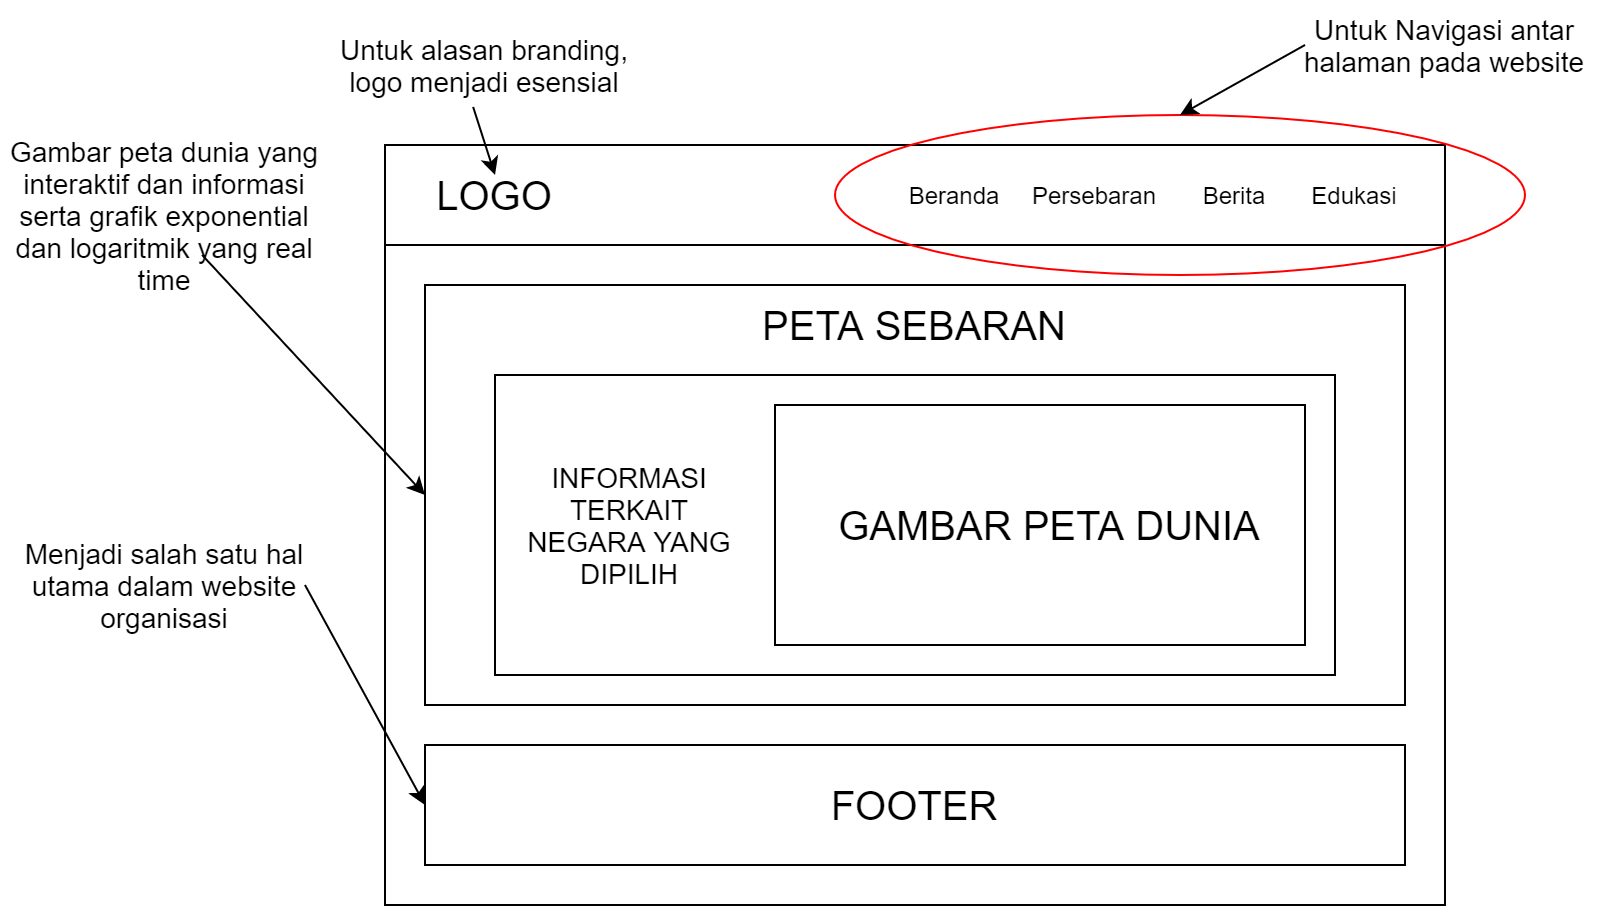

The diagram above was exported from draw.io. Its source (the exported page's mxGraphModel, read from the mxfile embedded in the PNG):
<mxGraphModel dx="1731" dy="567" grid="1" gridSize="10" guides="1" tooltips="1" connect="1" arrows="1" fold="1" page="1" pageScale="1" pageWidth="827" pageHeight="1169" math="0" shadow="0">
  <root>
    <mxCell id="0" />
    <mxCell id="1" parent="0" />
    <mxCell id="B_n6TKsRW_DGWmoz-7sN-1" value="" style="rounded=0;whiteSpace=wrap;html=1;" vertex="1" parent="1">
      <mxGeometry x="140" y="90" width="530" height="380" as="geometry" />
    </mxCell>
    <mxCell id="B_n6TKsRW_DGWmoz-7sN-2" value="" style="rounded=0;whiteSpace=wrap;html=1;" vertex="1" parent="1">
      <mxGeometry x="140" y="90" width="530" height="50" as="geometry" />
    </mxCell>
    <mxCell id="B_n6TKsRW_DGWmoz-7sN-3" value="&lt;font style=&quot;font-size: 20px&quot;&gt;LOGO&lt;/font&gt;" style="text;html=1;strokeColor=none;fillColor=none;align=center;verticalAlign=middle;whiteSpace=wrap;rounded=0;" vertex="1" parent="1">
      <mxGeometry x="160" y="105" width="70" height="20" as="geometry" />
    </mxCell>
    <mxCell id="B_n6TKsRW_DGWmoz-7sN-4" value="&lt;font style=&quot;font-size: 12px&quot;&gt;Beranda&lt;/font&gt;" style="text;html=1;strokeColor=none;fillColor=none;align=center;verticalAlign=middle;whiteSpace=wrap;rounded=0;" vertex="1" parent="1">
      <mxGeometry x="390" y="105" width="70" height="20" as="geometry" />
    </mxCell>
    <mxCell id="B_n6TKsRW_DGWmoz-7sN-5" value="&lt;font style=&quot;font-size: 12px&quot;&gt;Persebaran&lt;/font&gt;" style="text;html=1;strokeColor=none;fillColor=none;align=center;verticalAlign=middle;whiteSpace=wrap;rounded=0;" vertex="1" parent="1">
      <mxGeometry x="460" y="105" width="70" height="20" as="geometry" />
    </mxCell>
    <mxCell id="B_n6TKsRW_DGWmoz-7sN-6" value="&lt;font style=&quot;font-size: 12px&quot;&gt;Berita&lt;/font&gt;" style="text;html=1;strokeColor=none;fillColor=none;align=center;verticalAlign=middle;whiteSpace=wrap;rounded=0;" vertex="1" parent="1">
      <mxGeometry x="530" y="105" width="70" height="20" as="geometry" />
    </mxCell>
    <mxCell id="B_n6TKsRW_DGWmoz-7sN-7" value="&lt;font style=&quot;font-size: 12px&quot;&gt;Edukasi&lt;/font&gt;" style="text;html=1;strokeColor=none;fillColor=none;align=center;verticalAlign=middle;whiteSpace=wrap;rounded=0;" vertex="1" parent="1">
      <mxGeometry x="590" y="105" width="70" height="20" as="geometry" />
    </mxCell>
    <mxCell id="B_n6TKsRW_DGWmoz-7sN-8" value="" style="rounded=0;whiteSpace=wrap;html=1;" vertex="1" parent="1">
      <mxGeometry x="160" y="160" width="490" height="210" as="geometry" />
    </mxCell>
    <mxCell id="B_n6TKsRW_DGWmoz-7sN-23" value="" style="ellipse;whiteSpace=wrap;html=1;gradientColor=#ffffff;fillColor=none;strokeColor=#FF0000;" vertex="1" parent="1">
      <mxGeometry x="365" y="75" width="345" height="80" as="geometry" />
    </mxCell>
    <mxCell id="B_n6TKsRW_DGWmoz-7sN-24" value="" style="endArrow=classic;html=1;entryX=0.5;entryY=0;entryDx=0;entryDy=0;" edge="1" parent="1" target="B_n6TKsRW_DGWmoz-7sN-23">
      <mxGeometry width="50" height="50" relative="1" as="geometry">
        <mxPoint x="600" y="40" as="sourcePoint" />
        <mxPoint x="490" y="170" as="targetPoint" />
      </mxGeometry>
    </mxCell>
    <mxCell id="B_n6TKsRW_DGWmoz-7sN-25" value="&lt;font style=&quot;font-size: 14px&quot;&gt;Untuk Navigasi antar halaman pada website&lt;/font&gt;" style="text;html=1;strokeColor=none;fillColor=none;align=center;verticalAlign=middle;whiteSpace=wrap;rounded=0;" vertex="1" parent="1">
      <mxGeometry x="590" y="20" width="160" height="40" as="geometry" />
    </mxCell>
    <mxCell id="B_n6TKsRW_DGWmoz-7sN-26" value="&lt;font style=&quot;font-size: 14px&quot;&gt;Untuk alasan branding, logo menjadi esensial&lt;/font&gt;" style="text;html=1;strokeColor=none;fillColor=none;align=center;verticalAlign=middle;whiteSpace=wrap;rounded=0;" vertex="1" parent="1">
      <mxGeometry x="110" y="30" width="160" height="40" as="geometry" />
    </mxCell>
    <mxCell id="B_n6TKsRW_DGWmoz-7sN-27" value="" style="endArrow=classic;html=1;entryX=0.5;entryY=0;entryDx=0;entryDy=0;exitX=0.463;exitY=1.025;exitDx=0;exitDy=0;exitPerimeter=0;" edge="1" parent="1" source="B_n6TKsRW_DGWmoz-7sN-26" target="B_n6TKsRW_DGWmoz-7sN-3">
      <mxGeometry width="50" height="50" relative="1" as="geometry">
        <mxPoint x="610" y="50" as="sourcePoint" />
        <mxPoint x="547.5" y="85" as="targetPoint" />
      </mxGeometry>
    </mxCell>
    <mxCell id="B_n6TKsRW_DGWmoz-7sN-29" value="" style="endArrow=classic;html=1;entryX=0;entryY=0.5;entryDx=0;entryDy=0;exitX=1;exitY=0.5;exitDx=0;exitDy=0;" edge="1" parent="1" target="B_n6TKsRW_DGWmoz-7sN-38">
      <mxGeometry width="50" height="50" relative="1" as="geometry">
        <mxPoint x="100" y="309.9999999999999" as="sourcePoint" />
        <mxPoint x="160" y="350" as="targetPoint" />
      </mxGeometry>
    </mxCell>
    <mxCell id="B_n6TKsRW_DGWmoz-7sN-35" value="&lt;font style=&quot;font-size: 14px&quot;&gt;Menjadi salah satu hal utama dalam website organisasi&lt;/font&gt;" style="text;html=1;strokeColor=none;fillColor=none;align=center;verticalAlign=middle;whiteSpace=wrap;rounded=0;" vertex="1" parent="1">
      <mxGeometry x="-50" y="290" width="160" height="40" as="geometry" />
    </mxCell>
    <mxCell id="B_n6TKsRW_DGWmoz-7sN-36" value="&lt;font style=&quot;font-size: 14px&quot;&gt;Gambar peta dunia yang interaktif dan informasi serta grafik exponential dan logaritmik yang real time&lt;/font&gt;" style="text;html=1;strokeColor=none;fillColor=none;align=center;verticalAlign=middle;whiteSpace=wrap;rounded=0;" vertex="1" parent="1">
      <mxGeometry x="-50" y="105" width="160" height="40" as="geometry" />
    </mxCell>
    <mxCell id="B_n6TKsRW_DGWmoz-7sN-37" value="" style="endArrow=classic;html=1;entryX=0;entryY=0.5;entryDx=0;entryDy=0;" edge="1" parent="1" source="B_n6TKsRW_DGWmoz-7sN-36" target="B_n6TKsRW_DGWmoz-7sN-8">
      <mxGeometry width="50" height="50" relative="1" as="geometry">
        <mxPoint x="110" y="320" as="sourcePoint" />
        <mxPoint x="170" y="360" as="targetPoint" />
      </mxGeometry>
    </mxCell>
    <mxCell id="B_n6TKsRW_DGWmoz-7sN-38" value="" style="rounded=0;whiteSpace=wrap;html=1;" vertex="1" parent="1">
      <mxGeometry x="160" y="390" width="490" height="60" as="geometry" />
    </mxCell>
    <mxCell id="B_n6TKsRW_DGWmoz-7sN-39" value="&lt;font style=&quot;font-size: 20px&quot;&gt;PETA SEBARAN&lt;/font&gt;" style="text;html=1;strokeColor=none;fillColor=none;align=center;verticalAlign=middle;whiteSpace=wrap;rounded=0;" vertex="1" parent="1">
      <mxGeometry x="315" y="170" width="180" height="20" as="geometry" />
    </mxCell>
    <mxCell id="B_n6TKsRW_DGWmoz-7sN-40" value="&lt;font style=&quot;font-size: 20px&quot;&gt;FOOTER&lt;/font&gt;" style="text;html=1;strokeColor=none;fillColor=none;align=center;verticalAlign=middle;whiteSpace=wrap;rounded=0;" vertex="1" parent="1">
      <mxGeometry x="315" y="410" width="180" height="20" as="geometry" />
    </mxCell>
    <mxCell id="B_n6TKsRW_DGWmoz-7sN-41" value="" style="rounded=0;whiteSpace=wrap;html=1;" vertex="1" parent="1">
      <mxGeometry x="195" y="205" width="420" height="150" as="geometry" />
    </mxCell>
    <mxCell id="B_n6TKsRW_DGWmoz-7sN-43" value="&lt;font&gt;&lt;font style=&quot;font-size: 14px&quot;&gt;INFORMASI TERKAIT NEGARA YANG DIPILIH&lt;/font&gt;&lt;br&gt;&lt;/font&gt;" style="text;html=1;strokeColor=none;fillColor=none;align=center;verticalAlign=middle;whiteSpace=wrap;rounded=0;" vertex="1" parent="1">
      <mxGeometry x="210" y="235" width="105" height="90" as="geometry" />
    </mxCell>
    <mxCell id="B_n6TKsRW_DGWmoz-7sN-44" value="" style="rounded=0;whiteSpace=wrap;html=1;" vertex="1" parent="1">
      <mxGeometry x="335" y="220" width="265" height="120" as="geometry" />
    </mxCell>
    <mxCell id="B_n6TKsRW_DGWmoz-7sN-45" value="&lt;font style=&quot;font-size: 20px&quot;&gt;GAMBAR PETA DUNIA&lt;br&gt;&lt;/font&gt;" style="text;html=1;strokeColor=none;fillColor=none;align=center;verticalAlign=middle;whiteSpace=wrap;rounded=0;" vertex="1" parent="1">
      <mxGeometry x="355" y="270" width="235" height="20" as="geometry" />
    </mxCell>
  </root>
</mxGraphModel>